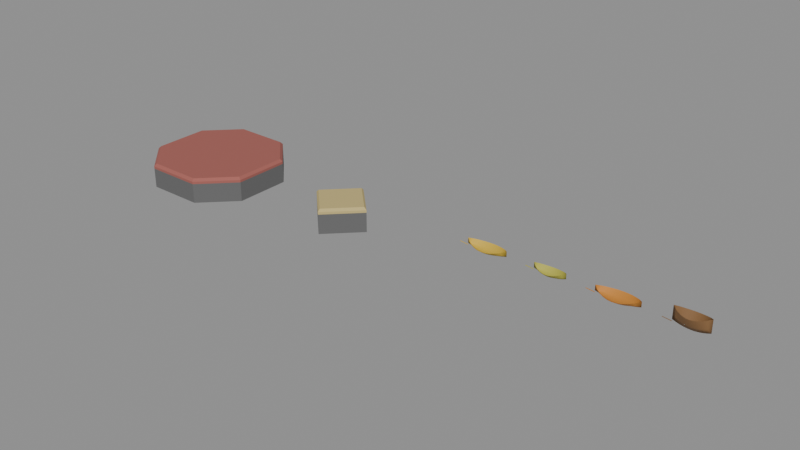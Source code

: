# Source: gach_va_la.blend  (saved by Blender 5.3.31; exported with 4.5.12 LTS)
import bpy
from mathutils import Matrix  # noqa: F401  (used for matrix-valued properties, if any)

bpy.ops.wm.read_factory_settings(use_empty=True)
scene = bpy.context.scene
scene.name = 'Scene'

# ---- materials (node trees are filled in below, after node groups)
mat_gachdo = bpy.data.materials.new('GachDo')
mat_gachdo.use_backface_culling = True
mat_betongxam = bpy.data.materials.new('BeTongXam')
mat_betongxam.use_backface_culling = True
mat_gachvang = bpy.data.materials.new('GachVang')
mat_gachvang.use_backface_culling = True
mat_m_la_vang = bpy.data.materials.new('M_la_vang')
mat_m_la_vang_xanh = bpy.data.materials.new('M_la_vang_xanh')
mat_m_la_cam = bpy.data.materials.new('M_la_cam')
mat_m_la_nau = bpy.data.materials.new('M_la_nau')

# ---- material node trees
mat_gachdo.use_nodes = True; mat_gachdo.node_tree.nodes.clear()
_N = mat_gachdo.node_tree.nodes; _L = mat_gachdo.node_tree.links
n0 = _N.new('ShaderNodeBsdfPrincipled'); n0.name = 'Principled BSDF'; n0.location = (-200, 100)
n0.inputs[0].default_value = (0.36, 0.11, 0.09, 1.0)
n0.inputs[2].default_value = 0.85
n0.inputs[10].default_value = 0.005
n1 = _N.new('ShaderNodeOutputMaterial'); n1.name = 'Material Output'; n1.location = (200, 100)
_L.new(n0.outputs[0], n1.inputs[0])
n1.is_active_output = True
mat_betongxam.use_nodes = True; mat_betongxam.node_tree.nodes.clear()
_N = mat_betongxam.node_tree.nodes; _L = mat_betongxam.node_tree.links
n0 = _N.new('ShaderNodeBsdfPrincipled'); n0.name = 'Principled BSDF'; n0.location = (-200, 100)
n0.inputs[0].default_value = (0.13, 0.13, 0.13, 1.0)
n0.inputs[2].default_value = 0.95
n0.inputs[10].default_value = 0.005
n1 = _N.new('ShaderNodeOutputMaterial'); n1.name = 'Material Output'; n1.location = (200, 100)
_L.new(n0.outputs[0], n1.inputs[0])
n1.is_active_output = True
mat_gachvang.use_nodes = True; mat_gachvang.node_tree.nodes.clear()
_N = mat_gachvang.node_tree.nodes; _L = mat_gachvang.node_tree.links
n0 = _N.new('ShaderNodeBsdfPrincipled'); n0.name = 'Principled BSDF'; n0.location = (-200, 100)
n0.inputs[0].default_value = (0.55, 0.44, 0.18, 1.0)
n0.inputs[2].default_value = 0.85
n0.inputs[10].default_value = 0.005
n1 = _N.new('ShaderNodeOutputMaterial'); n1.name = 'Material Output'; n1.location = (200, 100)
_L.new(n0.outputs[0], n1.inputs[0])
n1.is_active_output = True
mat_m_la_vang.use_nodes = True; mat_m_la_vang.node_tree.nodes.clear()
_N = mat_m_la_vang.node_tree.nodes; _L = mat_m_la_vang.node_tree.links
n0 = _N.new('ShaderNodeBsdfPrincipled'); n0.name = 'Principled BSDF'; n0.location = (-200, 100)
n0.inputs[0].default_value = (0.62, 0.42, 0.04, 1.0)
n0.inputs[2].default_value = 0.7
n0.inputs[10].default_value = 0.005
n1 = _N.new('ShaderNodeOutputMaterial'); n1.name = 'Material Output'; n1.location = (200, 100)
_L.new(n0.outputs[0], n1.inputs[0])
n1.is_active_output = True
mat_m_la_vang_xanh.use_nodes = True; mat_m_la_vang_xanh.node_tree.nodes.clear()
_N = mat_m_la_vang_xanh.node_tree.nodes; _L = mat_m_la_vang_xanh.node_tree.links
n0 = _N.new('ShaderNodeBsdfPrincipled'); n0.name = 'Principled BSDF'; n0.location = (-200, 100)
n0.inputs[0].default_value = (0.45, 0.42, 0.06, 1.0)
n0.inputs[2].default_value = 0.7
n0.inputs[10].default_value = 0.005
n1 = _N.new('ShaderNodeOutputMaterial'); n1.name = 'Material Output'; n1.location = (200, 100)
_L.new(n0.outputs[0], n1.inputs[0])
n1.is_active_output = True
mat_m_la_cam.use_nodes = True; mat_m_la_cam.node_tree.nodes.clear()
_N = mat_m_la_cam.node_tree.nodes; _L = mat_m_la_cam.node_tree.links
n0 = _N.new('ShaderNodeBsdfPrincipled'); n0.name = 'Principled BSDF'; n0.location = (-200, 100)
n0.inputs[0].default_value = (0.55, 0.22, 0.03, 1.0)
n0.inputs[2].default_value = 0.7
n0.inputs[10].default_value = 0.005
n1 = _N.new('ShaderNodeOutputMaterial'); n1.name = 'Material Output'; n1.location = (200, 100)
_L.new(n0.outputs[0], n1.inputs[0])
n1.is_active_output = True
mat_m_la_nau.use_nodes = True; mat_m_la_nau.node_tree.nodes.clear()
_N = mat_m_la_nau.node_tree.nodes; _L = mat_m_la_nau.node_tree.links
n0 = _N.new('ShaderNodeBsdfPrincipled'); n0.name = 'Principled BSDF'; n0.location = (-200, 100)
n0.inputs[0].default_value = (0.25, 0.13, 0.05, 1.0)
n0.inputs[2].default_value = 0.7
n0.inputs[10].default_value = 0.005
n1 = _N.new('ShaderNodeOutputMaterial'); n1.name = 'Material Output'; n1.location = (200, 100)
_L.new(n0.outputs[0], n1.inputs[0])
n1.is_active_output = True

# ---- meshes
me_gach_bat_giac = bpy.data.meshes.new('gach_bat_giac')
me_gach_bat_giac.from_pydata([(0.1465, -0.06886, -0.06), (0.1465, 0.06886, -0.06), (0.06886, 0.1465, -0.06), (-0.06886, 0.1465, -0.06), (-0.1465, 0.06886, -0.06), (-0.1465, -0.06886, -0.06), (-0.06886, -0.1465, -0.06), (0.06886, -0.1465, -0.06), (0.1465, -0.06886, -0.012), (0.1465, 0.06886, -0.012), (0.06886, 0.1465, -0.012), (-0.06886, 0.1465, -0.012), (-0.1465, 0.06886, -0.012), (-0.1465, -0.06886, -0.012), (-0.06886, -0.1465, -0.012), (0.06886, -0.1465, -0.012), (0.1465, -0.06886, -0.006), (0.1465, 0.06886, -0.006), (0.06886, 0.1465, -0.006), (-0.06886, 0.1465, -0.006), (-0.1465, 0.06886, -0.006), (-0.1465, -0.06886, -0.006), (-0.06886, -0.1465, -0.006), (0.06886, -0.1465, -0.006), (0.1406, -0.0661, 0.0), (0.1406, 0.0661, 0.0), (0.0661, 0.1406, 0.0), (-0.0661, 0.1406, 0.0), (-0.1406, 0.0661, 0.0), (-0.1406, -0.0661, 0.0), (-0.0661, -0.1406, 0.0), (0.0661, -0.1406, 0.0)], [], [(7, 6, 5, 4, 3, 2, 1, 0), (24, 25, 26, 27, 28, 29, 30, 31), (0, 1, 9, 8), (1, 2, 10, 9), (2, 3, 11, 10), (3, 4, 12, 11), (4, 5, 13, 12), (5, 6, 14, 13), (6, 7, 15, 14), (7, 0, 8, 15), (8, 9, 17, 16), (9, 10, 18, 17), (10, 11, 19, 18), (11, 12, 20, 19), (12, 13, 21, 20), (13, 14, 22, 21), (14, 15, 23, 22), (15, 8, 16, 23), (16, 17, 25, 24), (17, 18, 26, 25), (18, 19, 27, 26), (19, 20, 28, 27), (20, 21, 29, 28), (21, 22, 30, 29), (22, 23, 31, 30), (23, 16, 24, 31)])
me_gach_bat_giac.polygons.foreach_set('material_index', [1, 0, 1, 1, 1, 1, 1, 1, 1, 1, 0, 0, 0, 0, 0, 0, 0, 0, 0, 0, 0, 0, 0, 0, 0, 0])
me_gach_bat_giac.materials.append(mat_gachdo)
me_gach_bat_giac.materials.append(mat_betongxam)
me_gach_bat_giac.update()
me_gach_vuong = bpy.data.meshes.new('gach_vuong')
me_gach_vuong.from_pydata([(0.0755, 0.0, -0.06), (0.0, 0.0755, -0.06), (-0.0755, 0.0, -0.06), (0.0, -0.0755, -0.06), (0.0755, 0.0, -0.012), (0.0, 0.0755, -0.012), (-0.0755, 0.0, -0.012), (0.0, -0.0755, -0.012), (0.0755, 0.0, -0.006), (0.0, 0.0755, -0.006), (-0.0755, 0.0, -0.006), (0.0, -0.0755, -0.006), (0.06902, 0.0, 0.0), (0.0, 0.06902, 0.0), (-0.06902, 0.0, 0.0), (0.0, -0.06902, 0.0)], [], [(3, 2, 1, 0), (12, 13, 14, 15), (0, 1, 5, 4), (1, 2, 6, 5), (2, 3, 7, 6), (3, 0, 4, 7), (4, 5, 9, 8), (5, 6, 10, 9), (6, 7, 11, 10), (7, 4, 8, 11), (8, 9, 13, 12), (9, 10, 14, 13), (10, 11, 15, 14), (11, 8, 12, 15)])
me_gach_vuong.polygons.foreach_set('material_index', [1, 0, 1, 1, 1, 1, 0, 0, 0, 0, 0, 0, 0, 0])
me_gach_vuong.materials.append(mat_gachvang)
me_gach_vuong.materials.append(mat_betongxam)
me_gach_vuong.update()
me_la_vang = bpy.data.meshes.new('la_vang')
me_la_vang.from_pydata([(-0.04767, 0.0, 0.02), (-0.04767, 0.0, 0.01224), (-0.04767, 0.0, 0.008), (-0.04767, 0.0012, 0.004), (-0.06767, 0.0012, 0.006), (-0.03813, -0.008774, 0.01712), (-0.03813, -0.004387, 0.009363), (-0.03813, 0.0, 0.00512), (-0.03813, 0.004387, 0.009363), (-0.03813, 0.008774, 0.01712), (-0.0286, -0.01467, 0.01488), (-0.0286, -0.007337, 0.007123), (-0.0286, 0.0, 0.00288), (-0.0286, 0.007337, 0.007123), (-0.0286, 0.01467, 0.01488), (-0.01907, -0.01895, 0.01328), (-0.01907, -0.009474, 0.005523), (-0.01907, 0.0, 0.00128), (-0.01907, 0.009474, 0.005523), (-0.01907, 0.01895, 0.01328), (-0.009533, -0.02157, 0.01232), (-0.009533, -0.01078, 0.004563), (-0.009533, 0.0, 0.00032), (-0.009533, 0.01078, 0.004563), (-0.009533, 0.02157, 0.01232), (0.0, -0.02245, 0.012), (0.0, -0.01122, 0.004243), (0.0, 0.0, 0.0), (0.0, 0.01122, 0.004243), (0.0, 0.02245, 0.012), (0.009533, -0.02157, 0.01232), (0.009533, -0.01078, 0.004563), (0.009533, 0.0, 0.00032), (0.009533, 0.01078, 0.004563), (0.009533, 0.02157, 0.01232), (0.01907, -0.01895, 0.01328), (0.01907, -0.009474, 0.005523), (0.01907, 0.0, 0.00128), (0.01907, 0.009474, 0.005523), (0.01907, 0.01895, 0.01328), (0.0286, -0.01467, 0.01488), (0.0286, -0.007337, 0.007123), (0.0286, 0.0, 0.00288), (0.0286, 0.007337, 0.007123), (0.0286, 0.01467, 0.01488), (0.03813, -0.008774, 0.01712), (0.03813, -0.004387, 0.009363), (0.03813, 0.0, 0.00512), (0.03813, 0.004387, 0.009363), (0.03813, 0.008774, 0.01712), (0.04767, -4.184e-15, 0.02), (0.04767, -2.092e-15, 0.01224), (0.04767, 0.0, 0.008), (-0.06767, -0.0012, 0.006), (-0.04767, -0.0012, 0.004)], [], [(0, 5, 6, 1), (1, 6, 7, 2), (2, 7, 8, 1), (1, 8, 9, 0), (5, 10, 11, 6), (6, 11, 12, 7), (7, 12, 13, 8), (8, 13, 14, 9), (10, 15, 16, 11), (11, 16, 17, 12), (12, 17, 18, 13), (13, 18, 19, 14), (15, 20, 21, 16), (16, 21, 22, 17), (17, 22, 23, 18), (18, 23, 24, 19), (20, 25, 26, 21), (21, 26, 27, 22), (22, 27, 28, 23), (23, 28, 29, 24), (25, 30, 31, 26), (26, 31, 32, 27), (27, 32, 33, 28), (28, 33, 34, 29), (30, 35, 36, 31), (31, 36, 37, 32), (32, 37, 38, 33), (33, 38, 39, 34), (35, 40, 41, 36), (36, 41, 42, 37), (37, 42, 43, 38), (38, 43, 44, 39), (40, 45, 46, 41), (41, 46, 47, 42), (42, 47, 48, 43), (43, 48, 49, 44), (45, 50, 51, 46), (46, 51, 52, 47), (47, 52, 51, 48), (48, 51, 50, 49), (54, 3, 4, 53)])
me_la_vang.polygons.foreach_set('use_smooth', [True] * 41)
me_la_vang.materials.append(mat_m_la_vang)
me_la_vang.update()
me_la_vang_xanh = bpy.data.meshes.new('la_vang_xanh')
me_la_vang_xanh.from_pydata([(-0.03702, 0.0, 0.02), (-0.03702, 0.0, 0.01224), (-0.03702, 0.0, 0.008), (-0.03702, 0.0012, 0.004), (-0.05702, 0.0012, 0.006), (-0.02961, -0.006968, 0.01712), (-0.02961, -0.003484, 0.009363), (-0.02961, 0.0, 0.00512), (-0.02961, 0.003484, 0.009363), (-0.02961, 0.006968, 0.01712), (-0.02221, -0.01166, 0.01488), (-0.02221, -0.005828, 0.007123), (-0.02221, 0.0, 0.00288), (-0.02221, 0.005828, 0.007123), (-0.02221, 0.01166, 0.01488), (-0.01481, -0.01505, 0.01328), (-0.01481, -0.007525, 0.005523), (-0.01481, 0.0, 0.00128), (-0.01481, 0.007525, 0.005523), (-0.01481, 0.01505, 0.01328), (-0.007403, -0.01713, 0.01232), (-0.007403, -0.008564, 0.004563), (-0.007403, 0.0, 0.00032), (-0.007403, 0.008564, 0.004563), (-0.007403, 0.01713, 0.01232), (0.0, -0.01783, 0.012), (0.0, -0.008915, 0.004243), (0.0, 0.0, 0.0), (0.0, 0.008915, 0.004243), (0.0, 0.01783, 0.012), (0.007403, -0.01713, 0.01232), (0.007403, -0.008564, 0.004563), (0.007403, 0.0, 0.00032), (0.007403, 0.008564, 0.004563), (0.007403, 0.01713, 0.01232), (0.01481, -0.01505, 0.01328), (0.01481, -0.007525, 0.005523), (0.01481, 0.0, 0.00128), (0.01481, 0.007525, 0.005523), (0.01481, 0.01505, 0.01328), (0.02221, -0.01166, 0.01488), (0.02221, -0.005828, 0.007123), (0.02221, 0.0, 0.00288), (0.02221, 0.005828, 0.007123), (0.02221, 0.01166, 0.01488), (0.02961, -0.006968, 0.01712), (0.02961, -0.003484, 0.009363), (0.02961, 0.0, 0.00512), (0.02961, 0.003484, 0.009363), (0.02961, 0.006968, 0.01712), (0.03702, -3.323e-15, 0.02), (0.03702, -1.662e-15, 0.01224), (0.03702, 0.0, 0.008), (-0.05702, -0.0012, 0.006), (-0.03702, -0.0012, 0.004)], [], [(0, 5, 6, 1), (1, 6, 7, 2), (2, 7, 8, 1), (1, 8, 9, 0), (5, 10, 11, 6), (6, 11, 12, 7), (7, 12, 13, 8), (8, 13, 14, 9), (10, 15, 16, 11), (11, 16, 17, 12), (12, 17, 18, 13), (13, 18, 19, 14), (15, 20, 21, 16), (16, 21, 22, 17), (17, 22, 23, 18), (18, 23, 24, 19), (20, 25, 26, 21), (21, 26, 27, 22), (22, 27, 28, 23), (23, 28, 29, 24), (25, 30, 31, 26), (26, 31, 32, 27), (27, 32, 33, 28), (28, 33, 34, 29), (30, 35, 36, 31), (31, 36, 37, 32), (32, 37, 38, 33), (33, 38, 39, 34), (35, 40, 41, 36), (36, 41, 42, 37), (37, 42, 43, 38), (38, 43, 44, 39), (40, 45, 46, 41), (41, 46, 47, 42), (42, 47, 48, 43), (43, 48, 49, 44), (45, 50, 51, 46), (46, 51, 52, 47), (47, 52, 51, 48), (48, 51, 50, 49), (54, 3, 4, 53)])
me_la_vang_xanh.polygons.foreach_set('use_smooth', [True] * 41)
me_la_vang_xanh.materials.append(mat_m_la_vang_xanh)
me_la_vang_xanh.update()
me_la_cam = bpy.data.meshes.new('la_cam')
me_la_cam.from_pydata([(-0.04934, 0.0, 0.02), (-0.04934, 0.0, 0.01224), (-0.04934, 0.0, 0.008), (-0.04934, 0.0012, 0.004), (-0.06934, 0.0012, 0.006), (-0.03947, -0.009521, 0.01712), (-0.03947, -0.004761, 0.009363), (-0.03947, 0.0, 0.00512), (-0.03947, 0.004761, 0.009363), (-0.03947, 0.009521, 0.01712), (-0.0296, -0.01592, 0.01488), (-0.0296, -0.007962, 0.007123), (-0.0296, 0.0, 0.00288), (-0.0296, 0.007962, 0.007123), (-0.0296, 0.01592, 0.01488), (-0.01974, -0.02056, 0.01328), (-0.01974, -0.01028, 0.005523), (-0.01974, 0.0, 0.00128), (-0.01974, 0.01028, 0.005523), (-0.01974, 0.02056, 0.01328), (-0.009868, -0.0234, 0.01232), (-0.009868, -0.0117, 0.004563), (-0.009868, 0.0, 0.00032), (-0.009868, 0.0117, 0.004563), (-0.009868, 0.0234, 0.01232), (0.0, -0.02436, 0.012), (0.0, -0.01218, 0.004243), (0.0, 0.0, 0.0), (0.0, 0.01218, 0.004243), (0.0, 0.02436, 0.012), (0.009868, -0.0234, 0.01232), (0.009868, -0.0117, 0.004563), (0.009868, 0.0, 0.00032), (0.009868, 0.0117, 0.004563), (0.009868, 0.0234, 0.01232), (0.01974, -0.02056, 0.01328), (0.01974, -0.01028, 0.005523), (0.01974, 0.0, 0.00128), (0.01974, 0.01028, 0.005523), (0.01974, 0.02056, 0.01328), (0.0296, -0.01592, 0.01488), (0.0296, -0.007962, 0.007123), (0.0296, 0.0, 0.00288), (0.0296, 0.007962, 0.007123), (0.0296, 0.01592, 0.01488), (0.03947, -0.009521, 0.01712), (0.03947, -0.004761, 0.009363), (0.03947, 0.0, 0.00512), (0.03947, 0.004761, 0.009363), (0.03947, 0.009521, 0.01712), (0.04934, -4.541e-15, 0.02), (0.04934, -2.27e-15, 0.01224), (0.04934, 0.0, 0.008), (-0.06934, -0.0012, 0.006), (-0.04934, -0.0012, 0.004)], [], [(0, 5, 6, 1), (1, 6, 7, 2), (2, 7, 8, 1), (1, 8, 9, 0), (5, 10, 11, 6), (6, 11, 12, 7), (7, 12, 13, 8), (8, 13, 14, 9), (10, 15, 16, 11), (11, 16, 17, 12), (12, 17, 18, 13), (13, 18, 19, 14), (15, 20, 21, 16), (16, 21, 22, 17), (17, 22, 23, 18), (18, 23, 24, 19), (20, 25, 26, 21), (21, 26, 27, 22), (22, 27, 28, 23), (23, 28, 29, 24), (25, 30, 31, 26), (26, 31, 32, 27), (27, 32, 33, 28), (28, 33, 34, 29), (30, 35, 36, 31), (31, 36, 37, 32), (32, 37, 38, 33), (33, 38, 39, 34), (35, 40, 41, 36), (36, 41, 42, 37), (37, 42, 43, 38), (38, 43, 44, 39), (40, 45, 46, 41), (41, 46, 47, 42), (42, 47, 48, 43), (43, 48, 49, 44), (45, 50, 51, 46), (46, 51, 52, 47), (47, 52, 51, 48), (48, 51, 50, 49), (54, 3, 4, 53)])
me_la_cam.polygons.foreach_set('use_smooth', [True] * 41)
me_la_cam.materials.append(mat_m_la_cam)
me_la_cam.update()
me_la_nau = bpy.data.meshes.new('la_nau')
me_la_nau.from_pydata([(-0.03857, 0.0, 0.038), (-0.03857, 0.0, 0.01861), (-0.03857, 0.0, 0.008), (-0.03857, 0.0012, 0.004), (-0.05857, 0.0012, 0.006), (-0.03086, -0.006713, 0.03512), (-0.03086, -0.003356, 0.01573), (-0.03086, 0.0, 0.00512), (-0.03086, 0.003356, 0.01573), (-0.03086, 0.006713, 0.03512), (-0.02314, -0.01123, 0.03288), (-0.02314, -0.005614, 0.01349), (-0.02314, 0.0, 0.00288), (-0.02314, 0.005614, 0.01349), (-0.02314, 0.01123, 0.03288), (-0.01543, -0.0145, 0.03128), (-0.01543, -0.007248, 0.01189), (-0.01543, 0.0, 0.00128), (-0.01543, 0.007248, 0.01189), (-0.01543, 0.0145, 0.03128), (-0.007714, -0.0165, 0.03032), (-0.007714, -0.00825, 0.01093), (-0.007714, 0.0, 0.00032), (-0.007714, 0.00825, 0.01093), (-0.007714, 0.0165, 0.03032), (0.0, -0.01718, 0.03), (0.0, -0.008588, 0.01061), (0.0, 0.0, 0.0), (0.0, 0.008588, 0.01061), (0.0, 0.01718, 0.03), (0.007714, -0.0165, 0.03032), (0.007714, -0.00825, 0.01093), (0.007714, 0.0, 0.00032), (0.007714, 0.00825, 0.01093), (0.007714, 0.0165, 0.03032), (0.01543, -0.0145, 0.03128), (0.01543, -0.007248, 0.01189), (0.01543, 0.0, 0.00128), (0.01543, 0.007248, 0.01189), (0.01543, 0.0145, 0.03128), (0.02314, -0.01123, 0.03288), (0.02314, -0.005614, 0.01349), (0.02314, 0.0, 0.00288), (0.02314, 0.005614, 0.01349), (0.02314, 0.01123, 0.03288), (0.03086, -0.006713, 0.03512), (0.03086, -0.003356, 0.01573), (0.03086, 0.0, 0.00512), (0.03086, 0.003356, 0.01573), (0.03086, 0.006713, 0.03512), (0.03857, -3.201e-15, 0.038), (0.03857, -1.601e-15, 0.01861), (0.03857, 0.0, 0.008), (-0.05857, -0.0012, 0.006), (-0.03857, -0.0012, 0.004)], [], [(0, 5, 6, 1), (1, 6, 7, 2), (2, 7, 8, 1), (1, 8, 9, 0), (5, 10, 11, 6), (6, 11, 12, 7), (7, 12, 13, 8), (8, 13, 14, 9), (10, 15, 16, 11), (11, 16, 17, 12), (12, 17, 18, 13), (13, 18, 19, 14), (15, 20, 21, 16), (16, 21, 22, 17), (17, 22, 23, 18), (18, 23, 24, 19), (20, 25, 26, 21), (21, 26, 27, 22), (22, 27, 28, 23), (23, 28, 29, 24), (25, 30, 31, 26), (26, 31, 32, 27), (27, 32, 33, 28), (28, 33, 34, 29), (30, 35, 36, 31), (31, 36, 37, 32), (32, 37, 38, 33), (33, 38, 39, 34), (35, 40, 41, 36), (36, 41, 42, 37), (37, 42, 43, 38), (38, 43, 44, 39), (40, 45, 46, 41), (41, 46, 47, 42), (42, 47, 48, 43), (43, 48, 49, 44), (45, 50, 51, 46), (46, 51, 52, 47), (47, 52, 51, 48), (48, 51, 50, 49), (54, 3, 4, 53)])
me_la_nau.polygons.foreach_set('use_smooth', [True] * 41)
me_la_nau.materials.append(mat_m_la_nau)
me_la_nau.update()

# ---- objects
ob_gach_bat_giac = bpy.data.objects.new('gach_bat_giac', me_gach_bat_giac)
ob_gach_vuong = bpy.data.objects.new('gach_vuong', me_gach_vuong)
ob_la_vang = bpy.data.objects.new('la_vang', me_la_vang)
ob_la_vang_xanh = bpy.data.objects.new('la_vang_xanh', me_la_vang_xanh)
ob_la_cam = bpy.data.objects.new('la_cam', me_la_cam)
ob_la_nau = bpy.data.objects.new('la_nau', me_la_nau)

# ---- transforms, parenting, visibility, modifiers, constraints
ob_gach_bat_giac.location = (0.0, 0.0, 0.0)
ob_gach_vuong.location = (0.4, 0.0, 0.0)
ob_la_vang.location = (0.8, 0.0, 0.0)
ob_la_vang_xanh.location = (0.95, 0.0, 0.0)
ob_la_cam.location = (1.1, 0.0, 0.0)
ob_la_nau.location = (1.25, 0.0, 0.0)

# ---- collection membership
scene.collection.objects.link(ob_gach_bat_giac)
scene.collection.objects.link(ob_gach_vuong)
scene.collection.objects.link(ob_la_vang)
scene.collection.objects.link(ob_la_vang_xanh)
scene.collection.objects.link(ob_la_cam)
scene.collection.objects.link(ob_la_nau)

# ---- scene / render settings (as saved in the file)
scene.frame_start = 1; scene.frame_end = 250; scene.frame_set(1)
scene.render.engine = 'BLENDER_EEVEE_NEXT'
scene.render.bake_bias = 0.0
scene.render.bake_samples = 0
scene.render.compositor_device = 'GPU'
scene.eevee.use_volume_custom_range = False
scene.eevee.fast_gi_thickness_near = 0.1
scene.eevee.fast_gi_thickness_far = 0.0
scene.eevee.ray_tracing_options.screen_trace_thickness = 0.1
bpy.context.view_layer.update()

# ---- added for rendering (the .blend has no active camera and no usable light): camera, sun + grey world if the file has none
cam_auto = bpy.data.cameras.new('AutoCamera')
cam_auto.lens = 50.0
cam_auto.sensor_width = 36.0
cam_auto.clip_end = 1000.0
ob_auto_camera = bpy.data.objects.new('AutoCamera', cam_auto)
scene.collection.objects.link(ob_auto_camera)
ob_auto_camera.location = (1.92922, -1.62982, 1.07555)
ob_auto_camera.rotation_euler = (1.09748, -7.21219e-08, 0.694738)
scene.camera = ob_auto_camera
light_auto_sun = bpy.data.lights.new('AutoSun', 'SUN')
light_auto_sun.energy = 3.0
light_auto_sun.angle = 0.0523599
ob_auto_sun = bpy.data.objects.new('AutoSun', light_auto_sun)
scene.collection.objects.link(ob_auto_sun)
ob_auto_sun.rotation_euler = (0.872665, 0.174533, 0.523599)
if scene.world is None:
    world_auto = bpy.data.worlds.new('AutoWorld')
    world_auto.color = (0.3, 0.3, 0.3)
    scene.world = world_auto
bpy.context.view_layer.update()
